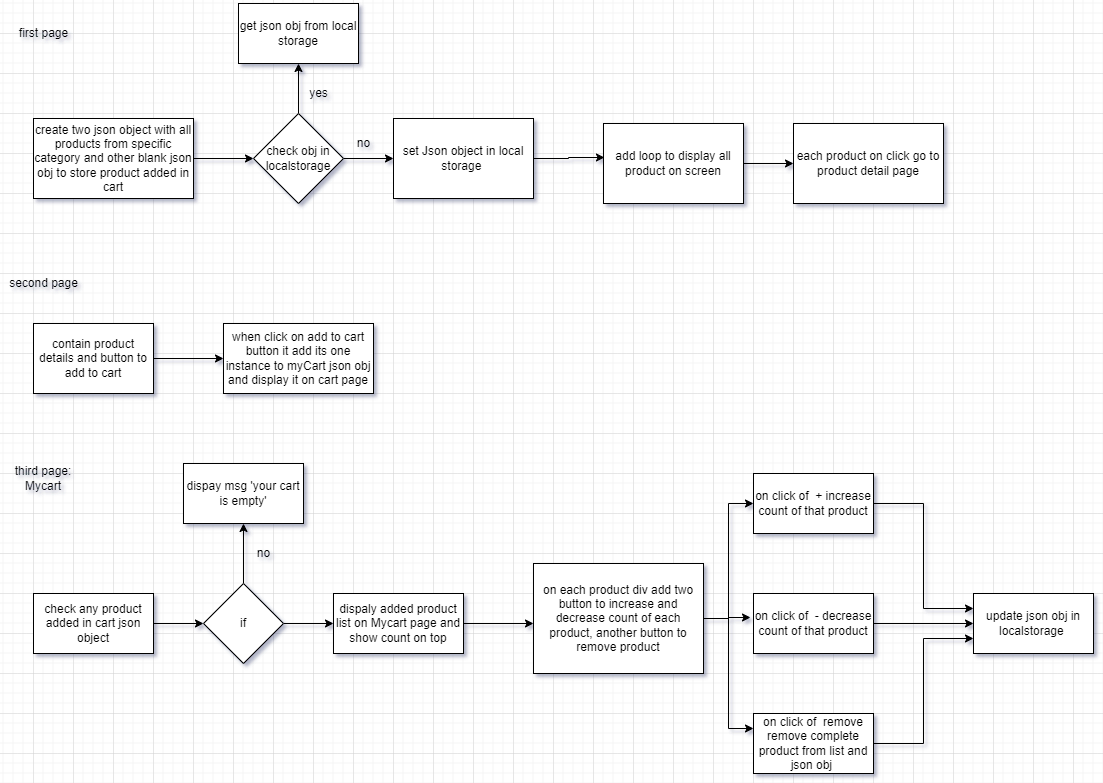

The diagram above was exported from draw.io. Its source (the exported page's mxGraphModel, read from the mxfile embedded in the PNG):
<mxGraphModel dx="1958" dy="482" grid="1" gridSize="10" guides="1" tooltips="1" connect="1" arrows="1" fold="1" page="1" pageScale="1" pageWidth="850" pageHeight="1100" math="0" shadow="0">
  <root>
    <mxCell id="0" />
    <mxCell id="1" parent="0" />
    <mxCell id="WLL0LwnGtnTJFggLoyuM-15" style="edgeStyle=orthogonalEdgeStyle;rounded=0;orthogonalLoop=1;jettySize=auto;html=1;entryX=0.007;entryY=0.425;entryDx=0;entryDy=0;entryPerimeter=0;" edge="1" parent="1" source="fqICRZsptKL7BPNPxajL-1" target="fqICRZsptKL7BPNPxajL-2">
      <mxGeometry relative="1" as="geometry" />
    </mxCell>
    <mxCell id="fqICRZsptKL7BPNPxajL-1" value="set Json object in local storage&amp;nbsp;" style="rounded=0;whiteSpace=wrap;html=1;" parent="1" vertex="1">
      <mxGeometry x="120" y="165" width="140" height="80" as="geometry" />
    </mxCell>
    <mxCell id="WLL0LwnGtnTJFggLoyuM-16" style="edgeStyle=orthogonalEdgeStyle;rounded=0;orthogonalLoop=1;jettySize=auto;html=1;entryX=0;entryY=0.5;entryDx=0;entryDy=0;" edge="1" parent="1" source="fqICRZsptKL7BPNPxajL-2" target="fqICRZsptKL7BPNPxajL-3">
      <mxGeometry relative="1" as="geometry" />
    </mxCell>
    <mxCell id="fqICRZsptKL7BPNPxajL-2" value="add loop to display all product on screen" style="rounded=0;whiteSpace=wrap;html=1;" parent="1" vertex="1">
      <mxGeometry x="330" y="170" width="140" height="80" as="geometry" />
    </mxCell>
    <mxCell id="fqICRZsptKL7BPNPxajL-3" value="each product on click go to product detail page" style="rounded=0;whiteSpace=wrap;html=1;" parent="1" vertex="1">
      <mxGeometry x="520" y="170" width="150" height="80" as="geometry" />
    </mxCell>
    <mxCell id="WLL0LwnGtnTJFggLoyuM-7" style="edgeStyle=orthogonalEdgeStyle;rounded=0;orthogonalLoop=1;jettySize=auto;html=1;entryX=0;entryY=0.5;entryDx=0;entryDy=0;" edge="1" parent="1" source="fqICRZsptKL7BPNPxajL-4" target="WLL0LwnGtnTJFggLoyuM-1">
      <mxGeometry relative="1" as="geometry" />
    </mxCell>
    <mxCell id="fqICRZsptKL7BPNPxajL-4" value="create two json object with all products from specific category and other blank json obj to store product added in cart" style="rounded=0;whiteSpace=wrap;html=1;" parent="1" vertex="1">
      <mxGeometry x="-240" y="165" width="160" height="80" as="geometry" />
    </mxCell>
    <mxCell id="WLL0LwnGtnTJFggLoyuM-8" style="edgeStyle=orthogonalEdgeStyle;rounded=0;orthogonalLoop=1;jettySize=auto;html=1;entryX=0;entryY=0.5;entryDx=0;entryDy=0;" edge="1" parent="1" source="WLL0LwnGtnTJFggLoyuM-1" target="fqICRZsptKL7BPNPxajL-1">
      <mxGeometry relative="1" as="geometry" />
    </mxCell>
    <mxCell id="WLL0LwnGtnTJFggLoyuM-11" style="edgeStyle=orthogonalEdgeStyle;rounded=0;orthogonalLoop=1;jettySize=auto;html=1;entryX=0.5;entryY=1;entryDx=0;entryDy=0;" edge="1" parent="1" source="WLL0LwnGtnTJFggLoyuM-1" target="WLL0LwnGtnTJFggLoyuM-5">
      <mxGeometry relative="1" as="geometry">
        <mxPoint x="25" y="129.99" as="targetPoint" />
      </mxGeometry>
    </mxCell>
    <mxCell id="WLL0LwnGtnTJFggLoyuM-1" value="check obj in localstorage" style="rhombus;whiteSpace=wrap;html=1;" vertex="1" parent="1">
      <mxGeometry x="-20" y="160" width="90" height="90" as="geometry" />
    </mxCell>
    <mxCell id="WLL0LwnGtnTJFggLoyuM-5" value="get json obj from local storage" style="rounded=0;whiteSpace=wrap;html=1;" vertex="1" parent="1">
      <mxGeometry x="-35" y="50" width="120" height="60" as="geometry" />
    </mxCell>
    <mxCell id="WLL0LwnGtnTJFggLoyuM-9" value="no" style="text;html=1;align=center;verticalAlign=middle;resizable=0;points=[];autosize=1;strokeColor=none;fillColor=none;" vertex="1" parent="1">
      <mxGeometry x="75" y="180" width="30" height="20" as="geometry" />
    </mxCell>
    <mxCell id="WLL0LwnGtnTJFggLoyuM-13" value="yes" style="text;html=1;align=center;verticalAlign=middle;resizable=0;points=[];autosize=1;strokeColor=none;fillColor=none;" vertex="1" parent="1">
      <mxGeometry x="30" y="130" width="30" height="20" as="geometry" />
    </mxCell>
    <mxCell id="WLL0LwnGtnTJFggLoyuM-17" value="first page" style="text;html=1;align=center;verticalAlign=middle;resizable=0;points=[];autosize=1;strokeColor=none;fillColor=none;" vertex="1" parent="1">
      <mxGeometry x="-260" y="70" width="60" height="20" as="geometry" />
    </mxCell>
    <mxCell id="WLL0LwnGtnTJFggLoyuM-18" value="second page" style="text;html=1;align=center;verticalAlign=middle;resizable=0;points=[];autosize=1;strokeColor=none;fillColor=none;" vertex="1" parent="1">
      <mxGeometry x="-270" y="320" width="80" height="20" as="geometry" />
    </mxCell>
    <mxCell id="WLL0LwnGtnTJFggLoyuM-21" style="edgeStyle=orthogonalEdgeStyle;rounded=0;orthogonalLoop=1;jettySize=auto;html=1;entryX=0;entryY=0.5;entryDx=0;entryDy=0;" edge="1" parent="1" source="WLL0LwnGtnTJFggLoyuM-19" target="WLL0LwnGtnTJFggLoyuM-20">
      <mxGeometry relative="1" as="geometry" />
    </mxCell>
    <mxCell id="WLL0LwnGtnTJFggLoyuM-19" value="contain product details and button to add to cart" style="rounded=0;whiteSpace=wrap;html=1;" vertex="1" parent="1">
      <mxGeometry x="-240" y="370" width="120" height="70" as="geometry" />
    </mxCell>
    <mxCell id="WLL0LwnGtnTJFggLoyuM-20" value="when click on add to cart button it add its one instance to myCart json obj&lt;br&gt;and display it on cart page" style="rounded=0;whiteSpace=wrap;html=1;" vertex="1" parent="1">
      <mxGeometry x="-50" y="370" width="150" height="70" as="geometry" />
    </mxCell>
    <mxCell id="WLL0LwnGtnTJFggLoyuM-22" value="third page: Mycart" style="text;html=1;strokeColor=none;fillColor=none;align=center;verticalAlign=middle;whiteSpace=wrap;rounded=0;" vertex="1" parent="1">
      <mxGeometry x="-260" y="510" width="60" height="30" as="geometry" />
    </mxCell>
    <mxCell id="WLL0LwnGtnTJFggLoyuM-25" style="edgeStyle=orthogonalEdgeStyle;rounded=0;orthogonalLoop=1;jettySize=auto;html=1;entryX=0;entryY=0.5;entryDx=0;entryDy=0;" edge="1" parent="1" source="WLL0LwnGtnTJFggLoyuM-23" target="WLL0LwnGtnTJFggLoyuM-24">
      <mxGeometry relative="1" as="geometry" />
    </mxCell>
    <mxCell id="WLL0LwnGtnTJFggLoyuM-23" value="check any product added in cart json object" style="rounded=0;whiteSpace=wrap;html=1;" vertex="1" parent="1">
      <mxGeometry x="-240" y="640" width="120" height="60" as="geometry" />
    </mxCell>
    <mxCell id="WLL0LwnGtnTJFggLoyuM-27" style="edgeStyle=orthogonalEdgeStyle;rounded=0;orthogonalLoop=1;jettySize=auto;html=1;entryX=0.5;entryY=1;entryDx=0;entryDy=0;" edge="1" parent="1" source="WLL0LwnGtnTJFggLoyuM-24" target="WLL0LwnGtnTJFggLoyuM-26">
      <mxGeometry relative="1" as="geometry" />
    </mxCell>
    <mxCell id="WLL0LwnGtnTJFggLoyuM-32" style="edgeStyle=orthogonalEdgeStyle;rounded=0;orthogonalLoop=1;jettySize=auto;html=1;entryX=0;entryY=0.5;entryDx=0;entryDy=0;" edge="1" parent="1" source="WLL0LwnGtnTJFggLoyuM-24" target="WLL0LwnGtnTJFggLoyuM-29">
      <mxGeometry relative="1" as="geometry" />
    </mxCell>
    <mxCell id="WLL0LwnGtnTJFggLoyuM-24" value="if" style="rhombus;whiteSpace=wrap;html=1;" vertex="1" parent="1">
      <mxGeometry x="-70" y="630" width="80" height="80" as="geometry" />
    </mxCell>
    <mxCell id="WLL0LwnGtnTJFggLoyuM-26" value="dispay msg 'your cart is empty'" style="rounded=0;whiteSpace=wrap;html=1;" vertex="1" parent="1">
      <mxGeometry x="-90" y="510" width="120" height="60" as="geometry" />
    </mxCell>
    <mxCell id="WLL0LwnGtnTJFggLoyuM-28" value="no" style="text;html=1;align=center;verticalAlign=middle;resizable=0;points=[];autosize=1;strokeColor=none;fillColor=none;" vertex="1" parent="1">
      <mxGeometry x="-25" y="590" width="30" height="20" as="geometry" />
    </mxCell>
    <mxCell id="WLL0LwnGtnTJFggLoyuM-34" style="edgeStyle=orthogonalEdgeStyle;rounded=0;orthogonalLoop=1;jettySize=auto;html=1;" edge="1" parent="1" source="WLL0LwnGtnTJFggLoyuM-29">
      <mxGeometry relative="1" as="geometry">
        <mxPoint x="260" y="670" as="targetPoint" />
      </mxGeometry>
    </mxCell>
    <mxCell id="WLL0LwnGtnTJFggLoyuM-29" value="dispaly added product list on Mycart page and show count on top" style="rounded=0;whiteSpace=wrap;html=1;" vertex="1" parent="1">
      <mxGeometry x="60" y="640" width="130" height="60" as="geometry" />
    </mxCell>
    <mxCell id="WLL0LwnGtnTJFggLoyuM-38" style="edgeStyle=orthogonalEdgeStyle;rounded=0;orthogonalLoop=1;jettySize=auto;html=1;entryX=0;entryY=0.5;entryDx=0;entryDy=0;" edge="1" parent="1" source="WLL0LwnGtnTJFggLoyuM-33" target="WLL0LwnGtnTJFggLoyuM-35">
      <mxGeometry relative="1" as="geometry">
        <mxPoint x="450" y="550" as="targetPoint" />
      </mxGeometry>
    </mxCell>
    <mxCell id="WLL0LwnGtnTJFggLoyuM-39" style="edgeStyle=orthogonalEdgeStyle;rounded=0;orthogonalLoop=1;jettySize=auto;html=1;entryX=-0.025;entryY=0.4;entryDx=0;entryDy=0;entryPerimeter=0;" edge="1" parent="1" source="WLL0LwnGtnTJFggLoyuM-33" target="WLL0LwnGtnTJFggLoyuM-36">
      <mxGeometry relative="1" as="geometry" />
    </mxCell>
    <mxCell id="WLL0LwnGtnTJFggLoyuM-40" style="edgeStyle=orthogonalEdgeStyle;rounded=0;orthogonalLoop=1;jettySize=auto;html=1;entryX=0;entryY=0.25;entryDx=0;entryDy=0;" edge="1" parent="1" source="WLL0LwnGtnTJFggLoyuM-33" target="WLL0LwnGtnTJFggLoyuM-37">
      <mxGeometry relative="1" as="geometry" />
    </mxCell>
    <mxCell id="WLL0LwnGtnTJFggLoyuM-33" value="on each product div add two button to increase and decrease count of each product, another button to remove product" style="rounded=0;whiteSpace=wrap;html=1;" vertex="1" parent="1">
      <mxGeometry x="260" y="610" width="170" height="110" as="geometry" />
    </mxCell>
    <mxCell id="WLL0LwnGtnTJFggLoyuM-42" style="edgeStyle=orthogonalEdgeStyle;rounded=0;orthogonalLoop=1;jettySize=auto;html=1;entryX=0;entryY=0.25;entryDx=0;entryDy=0;" edge="1" parent="1" source="WLL0LwnGtnTJFggLoyuM-35" target="WLL0LwnGtnTJFggLoyuM-41">
      <mxGeometry relative="1" as="geometry" />
    </mxCell>
    <mxCell id="WLL0LwnGtnTJFggLoyuM-35" value="on click of&amp;nbsp; + increase count of that product" style="rounded=0;whiteSpace=wrap;html=1;" vertex="1" parent="1">
      <mxGeometry x="480" y="520" width="120" height="60" as="geometry" />
    </mxCell>
    <mxCell id="WLL0LwnGtnTJFggLoyuM-43" value="" style="edgeStyle=orthogonalEdgeStyle;rounded=0;orthogonalLoop=1;jettySize=auto;html=1;" edge="1" parent="1" source="WLL0LwnGtnTJFggLoyuM-36" target="WLL0LwnGtnTJFggLoyuM-41">
      <mxGeometry relative="1" as="geometry" />
    </mxCell>
    <mxCell id="WLL0LwnGtnTJFggLoyuM-36" value="&lt;span&gt;on click of&amp;nbsp; - decrease count of that product&lt;/span&gt;" style="rounded=0;whiteSpace=wrap;html=1;" vertex="1" parent="1">
      <mxGeometry x="480" y="640" width="120" height="60" as="geometry" />
    </mxCell>
    <mxCell id="WLL0LwnGtnTJFggLoyuM-44" style="edgeStyle=orthogonalEdgeStyle;rounded=0;orthogonalLoop=1;jettySize=auto;html=1;entryX=0;entryY=0.75;entryDx=0;entryDy=0;" edge="1" parent="1" source="WLL0LwnGtnTJFggLoyuM-37" target="WLL0LwnGtnTJFggLoyuM-41">
      <mxGeometry relative="1" as="geometry" />
    </mxCell>
    <mxCell id="WLL0LwnGtnTJFggLoyuM-37" value="&lt;span&gt;on click of&amp;nbsp; remove remove complete product from list and json obj&amp;nbsp;&lt;/span&gt;" style="rounded=0;whiteSpace=wrap;html=1;" vertex="1" parent="1">
      <mxGeometry x="480" y="760" width="120" height="60" as="geometry" />
    </mxCell>
    <mxCell id="WLL0LwnGtnTJFggLoyuM-41" value="update json obj in localstorage&amp;nbsp;" style="rounded=0;whiteSpace=wrap;html=1;" vertex="1" parent="1">
      <mxGeometry x="700" y="640" width="120" height="60" as="geometry" />
    </mxCell>
  </root>
</mxGraphModel>